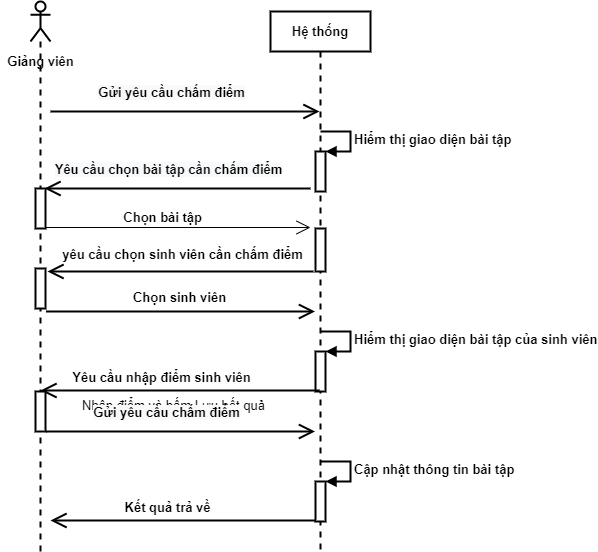

The diagram above was exported from draw.io. Its source (the exported page's mxGraphModel, read from the mxfile embedded in the PNG):
<mxGraphModel dx="1422" dy="705" grid="1" gridSize="10" guides="1" tooltips="1" connect="1" arrows="1" fold="1" page="1" pageScale="1" pageWidth="827" pageHeight="1169" math="0" shadow="0">
  <root>
    <mxCell id="0" />
    <mxCell id="1" parent="0" />
    <mxCell id="2" value="" style="shape=umlLifeline;participant=umlActor;perimeter=lifelinePerimeter;whiteSpace=wrap;html=1;container=1;collapsible=0;recursiveResize=0;verticalAlign=top;spacingTop=36;outlineConnect=0;strokeWidth=2;fontSize=13;fontStyle=1" vertex="1" parent="1">
      <mxGeometry x="200" y="210" width="20" height="550" as="geometry" />
    </mxCell>
    <mxCell id="3" value="" style="html=1;points=[];perimeter=orthogonalPerimeter;fontSize=13;strokeWidth=2;fontStyle=1" vertex="1" parent="2">
      <mxGeometry x="5" y="187" width="10" height="40" as="geometry" />
    </mxCell>
    <mxCell id="4" value="" style="html=1;points=[];perimeter=orthogonalPerimeter;fontSize=13;fontStyle=1;strokeWidth=2;" vertex="1" parent="2">
      <mxGeometry x="5" y="267" width="10" height="40" as="geometry" />
    </mxCell>
    <mxCell id="5" value="" style="html=1;points=[];perimeter=orthogonalPerimeter;fontSize=13;fontStyle=1;strokeWidth=2;" vertex="1" parent="2">
      <mxGeometry x="5" y="390" width="10" height="40" as="geometry" />
    </mxCell>
    <mxCell id="6" value="Hệ thống" style="shape=umlLifeline;perimeter=lifelinePerimeter;whiteSpace=wrap;html=1;container=1;collapsible=0;recursiveResize=0;outlineConnect=0;strokeWidth=2;fontSize=13;fontStyle=1" vertex="1" parent="1">
      <mxGeometry x="440" y="220" width="100" height="540" as="geometry" />
    </mxCell>
    <mxCell id="7" value="" style="html=1;points=[];perimeter=orthogonalPerimeter;fontSize=13;strokeWidth=2;fontStyle=1" vertex="1" parent="6">
      <mxGeometry x="45" y="217" width="10" height="43" as="geometry" />
    </mxCell>
    <mxCell id="8" value="" style="html=1;points=[];perimeter=orthogonalPerimeter;fontSize=13;fontStyle=1;strokeWidth=2;" vertex="1" parent="6">
      <mxGeometry x="45" y="140" width="10" height="40" as="geometry" />
    </mxCell>
    <mxCell id="9" value="Hiểm thị giao diện bài tập&amp;nbsp;" style="edgeStyle=orthogonalEdgeStyle;html=1;align=left;spacingLeft=2;endArrow=block;rounded=0;entryX=1;entryY=0;fontSize=13;fontStyle=1;strokeWidth=2;" edge="1" parent="6" target="8">
      <mxGeometry relative="1" as="geometry">
        <mxPoint x="50" y="120" as="sourcePoint" />
        <Array as="points">
          <mxPoint x="80" y="120" />
        </Array>
      </mxGeometry>
    </mxCell>
    <mxCell id="10" value="" style="html=1;points=[];perimeter=orthogonalPerimeter;fontSize=13;fontStyle=1;strokeWidth=2;" vertex="1" parent="6">
      <mxGeometry x="45" y="340" width="10" height="40" as="geometry" />
    </mxCell>
    <mxCell id="11" value="Hiểm thị giao diện bài tập của sinh viên" style="edgeStyle=orthogonalEdgeStyle;html=1;align=left;spacingLeft=2;endArrow=block;rounded=0;entryX=1;entryY=0;fontSize=13;fontStyle=1;strokeWidth=2;" edge="1" parent="6" target="10">
      <mxGeometry relative="1" as="geometry">
        <mxPoint x="50" y="320" as="sourcePoint" />
        <Array as="points">
          <mxPoint x="80" y="320" />
        </Array>
      </mxGeometry>
    </mxCell>
    <mxCell id="12" value="" style="html=1;points=[];perimeter=orthogonalPerimeter;fontSize=13;fontStyle=1;strokeWidth=2;" vertex="1" parent="6">
      <mxGeometry x="45" y="470" width="10" height="40" as="geometry" />
    </mxCell>
    <mxCell id="13" value="Cập nhật thông tin bài tập" style="edgeStyle=orthogonalEdgeStyle;html=1;align=left;spacingLeft=2;endArrow=block;rounded=0;entryX=1;entryY=0;fontSize=13;fontStyle=1;strokeWidth=2;" edge="1" parent="6" target="12">
      <mxGeometry relative="1" as="geometry">
        <mxPoint x="50" y="450" as="sourcePoint" />
        <Array as="points">
          <mxPoint x="80" y="450" />
        </Array>
      </mxGeometry>
    </mxCell>
    <mxCell id="14" value="" style="endArrow=open;endFill=1;endSize=12;html=1;rounded=0;fontSize=13;fontStyle=1;strokeWidth=2;" edge="1" parent="6">
      <mxGeometry width="160" relative="1" as="geometry">
        <mxPoint x="45" y="509" as="sourcePoint" />
        <mxPoint x="-220" y="509" as="targetPoint" />
      </mxGeometry>
    </mxCell>
    <mxCell id="15" value="Kết quả trả về" style="edgeLabel;html=1;align=center;verticalAlign=middle;resizable=0;points=[];fontSize=13;fontStyle=1" vertex="1" connectable="0" parent="14">
      <mxGeometry x="0.4122" y="-5" relative="1" as="geometry">
        <mxPoint x="38" y="-9" as="offset" />
      </mxGeometry>
    </mxCell>
    <mxCell id="16" value="" style="endArrow=open;endFill=1;endSize=12;html=1;rounded=0;strokeWidth=2;fontSize=13;fontStyle=1" edge="1" target="6" parent="1">
      <mxGeometry width="160" relative="1" as="geometry">
        <mxPoint x="220" y="320" as="sourcePoint" />
        <mxPoint x="415" y="320" as="targetPoint" />
      </mxGeometry>
    </mxCell>
    <mxCell id="17" value="&lt;span style=&quot;background-color: rgb(248, 249, 250);&quot;&gt;Gửi yêu cầu chấm điểm&lt;/span&gt;" style="edgeLabel;html=1;align=center;verticalAlign=middle;resizable=0;points=[];fontSize=13;fontStyle=1" vertex="1" connectable="0" parent="16">
      <mxGeometry x="-0.2593" y="3" relative="1" as="geometry">
        <mxPoint x="20" y="-17" as="offset" />
      </mxGeometry>
    </mxCell>
    <mxCell id="18" value="" style="endArrow=open;endFill=1;endSize=12;html=1;rounded=0;strokeWidth=2;fontSize=13;fontStyle=1" edge="1" parent="1">
      <mxGeometry width="160" relative="1" as="geometry">
        <mxPoint x="480" y="397" as="sourcePoint" />
        <mxPoint x="214" y="397" as="targetPoint" />
      </mxGeometry>
    </mxCell>
    <mxCell id="19" value="&lt;span style=&quot;background-color: rgb(248, 249, 250);&quot;&gt;Yêu cầu chọn bài tập cần chấm điểm&lt;/span&gt;" style="edgeLabel;html=1;align=center;verticalAlign=middle;resizable=0;points=[];fontSize=13;fontStyle=1" vertex="1" connectable="0" parent="18">
      <mxGeometry x="0.1702" y="5" relative="1" as="geometry">
        <mxPoint x="13" y="-25" as="offset" />
      </mxGeometry>
    </mxCell>
    <mxCell id="20" value="&lt;span style=&quot;font-size: 13px;&quot;&gt;Giảng viên&lt;/span&gt;" style="text;html=1;align=center;verticalAlign=middle;resizable=0;points=[];autosize=1;strokeColor=none;fillColor=none;fontSize=13;fontStyle=1" vertex="1" parent="1">
      <mxGeometry x="170" y="260" width="80" height="20" as="geometry" />
    </mxCell>
    <mxCell id="21" value="" style="endArrow=open;endFill=1;endSize=12;html=1;rounded=0;fontSize=13;fontStyle=1" edge="1" parent="1">
      <mxGeometry width="160" relative="1" as="geometry">
        <mxPoint x="215" y="436" as="sourcePoint" />
        <mxPoint x="480" y="436" as="targetPoint" />
      </mxGeometry>
    </mxCell>
    <mxCell id="22" value="Chọn bài tập&amp;nbsp;" style="edgeLabel;html=1;align=center;verticalAlign=middle;resizable=0;points=[];fontSize=13;fontStyle=1" vertex="1" connectable="0" parent="21">
      <mxGeometry x="-0.1961" y="4" relative="1" as="geometry">
        <mxPoint x="11" y="-7" as="offset" />
      </mxGeometry>
    </mxCell>
    <mxCell id="23" value="" style="endArrow=open;endFill=1;endSize=12;html=1;rounded=0;fontSize=13;fontStyle=1;strokeWidth=2;" edge="1" parent="1">
      <mxGeometry width="160" relative="1" as="geometry">
        <mxPoint x="489" y="599" as="sourcePoint" />
        <mxPoint x="210" y="599" as="targetPoint" />
      </mxGeometry>
    </mxCell>
    <mxCell id="24" value="Yêu cầu nhập điểm sinh viên" style="edgeLabel;html=1;align=center;verticalAlign=middle;resizable=0;points=[];fontSize=13;fontStyle=1" vertex="1" connectable="0" parent="23">
      <mxGeometry x="0.4122" y="-5" relative="1" as="geometry">
        <mxPoint x="38" y="-9" as="offset" />
      </mxGeometry>
    </mxCell>
    <mxCell id="25" value="yêu cầu chọn sinh viên cần chấm điểm" style="edgeLabel;html=1;align=center;verticalAlign=middle;resizable=0;points=[];fontSize=13;fontStyle=1" vertex="1" connectable="0" parent="1">
      <mxGeometry x="350" y="430" as="geometry">
        <mxPoint x="1" y="32" as="offset" />
      </mxGeometry>
    </mxCell>
    <mxCell id="26" value="Chọn sinh viên" style="edgeLabel;html=1;align=center;verticalAlign=middle;resizable=0;points=[];fontSize=13;fontStyle=1" vertex="1" connectable="0" parent="1">
      <mxGeometry x="350" y="510" as="geometry">
        <mxPoint x="-2" y="-5" as="offset" />
      </mxGeometry>
    </mxCell>
    <mxCell id="27" value="" style="endArrow=open;endFill=1;endSize=12;html=1;rounded=0;strokeWidth=2;fontSize=13;fontStyle=1" edge="1" parent="1">
      <mxGeometry width="160" relative="1" as="geometry">
        <mxPoint x="483" y="480" as="sourcePoint" />
        <mxPoint x="217" y="480" as="targetPoint" />
      </mxGeometry>
    </mxCell>
    <mxCell id="28" value="&lt;span style=&quot;color: rgb(0, 0, 0); font-family: Helvetica; font-size: 13px; font-style: normal; font-variant-ligatures: normal; font-variant-caps: normal; font-weight: 400; letter-spacing: normal; orphans: 2; text-align: center; text-indent: 0px; text-transform: none; widows: 2; word-spacing: 0px; -webkit-text-stroke-width: 0px; background-color: rgb(255, 255, 255); text-decoration-thickness: initial; text-decoration-style: initial; text-decoration-color: initial; float: none; display: inline !important;&quot;&gt;Nhập điểm và bấm Lưu hết quả&lt;/span&gt;" style="text;whiteSpace=wrap;html=1;fontSize=13;" vertex="1" parent="1">
      <mxGeometry x="250" y="600" width="210" height="30" as="geometry" />
    </mxCell>
    <mxCell id="29" value="" style="endArrow=open;endFill=1;endSize=12;html=1;rounded=0;strokeWidth=2;fontSize=13;fontStyle=1" edge="1" parent="1">
      <mxGeometry width="160" relative="1" as="geometry">
        <mxPoint x="215.5" y="520" as="sourcePoint" />
        <mxPoint x="484.5" y="520" as="targetPoint" />
      </mxGeometry>
    </mxCell>
    <mxCell id="30" value="" style="endArrow=open;endFill=1;endSize=12;html=1;rounded=0;strokeWidth=2;fontSize=13;fontStyle=1" edge="1" parent="1">
      <mxGeometry width="160" relative="1" as="geometry">
        <mxPoint x="215.5" y="640" as="sourcePoint" />
        <mxPoint x="484.5" y="640" as="targetPoint" />
      </mxGeometry>
    </mxCell>
    <mxCell id="31" value="&lt;span style=&quot;background-color: rgb(248, 249, 250);&quot;&gt;Gửi yêu cầu chấm điểm&lt;/span&gt;" style="edgeLabel;html=1;align=center;verticalAlign=middle;resizable=0;points=[];fontSize=13;fontStyle=1" vertex="1" connectable="0" parent="30">
      <mxGeometry x="-0.2593" y="3" relative="1" as="geometry">
        <mxPoint x="20" y="-17" as="offset" />
      </mxGeometry>
    </mxCell>
  </root>
</mxGraphModel>